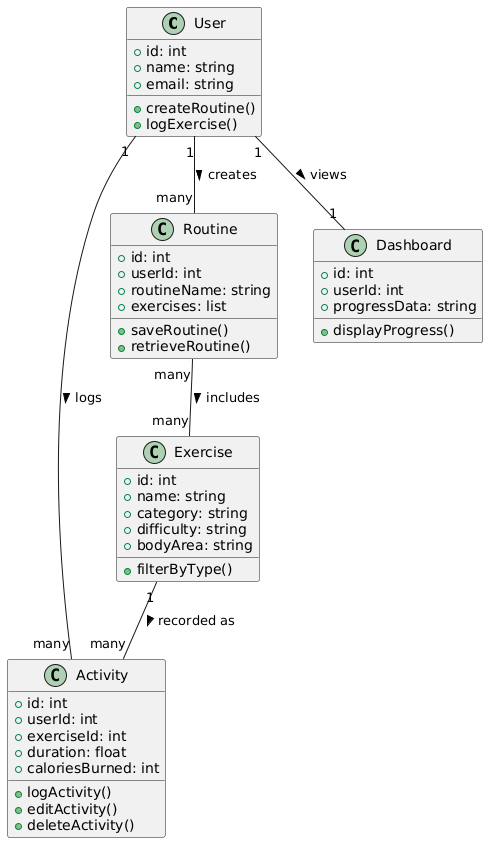

The diagram above was rendered by PlantUML. Its source (embedded in the PNG):
@startuml
class User {
  +id: int
  +name: string
  +email: string
  +createRoutine()
  +logExercise()
}

class Exercise {
  +id: int
  +name: string
  +category: string
  +difficulty: string
  +bodyArea: string
  +filterByType()
}

class Activity {
  +id: int
  +userId: int
  +exerciseId: int
  +duration: float
  +caloriesBurned: int
  +logActivity()
  +editActivity()
  +deleteActivity()
}

class Routine {
  +id: int
  +userId: int
  +routineName: string
  +exercises: list
  +saveRoutine()
  +retrieveRoutine()
}

class Dashboard {
  +id: int
  +userId: int
  +progressData: string
  +displayProgress()
}

User "1" -- "many" Activity : logs >
User "1" -- "many" Routine : creates >
User "1" -- "1" Dashboard : views >
Exercise "1" -- "many" Activity : recorded as >
Routine "many" -- "many" Exercise : includes >
@enduml